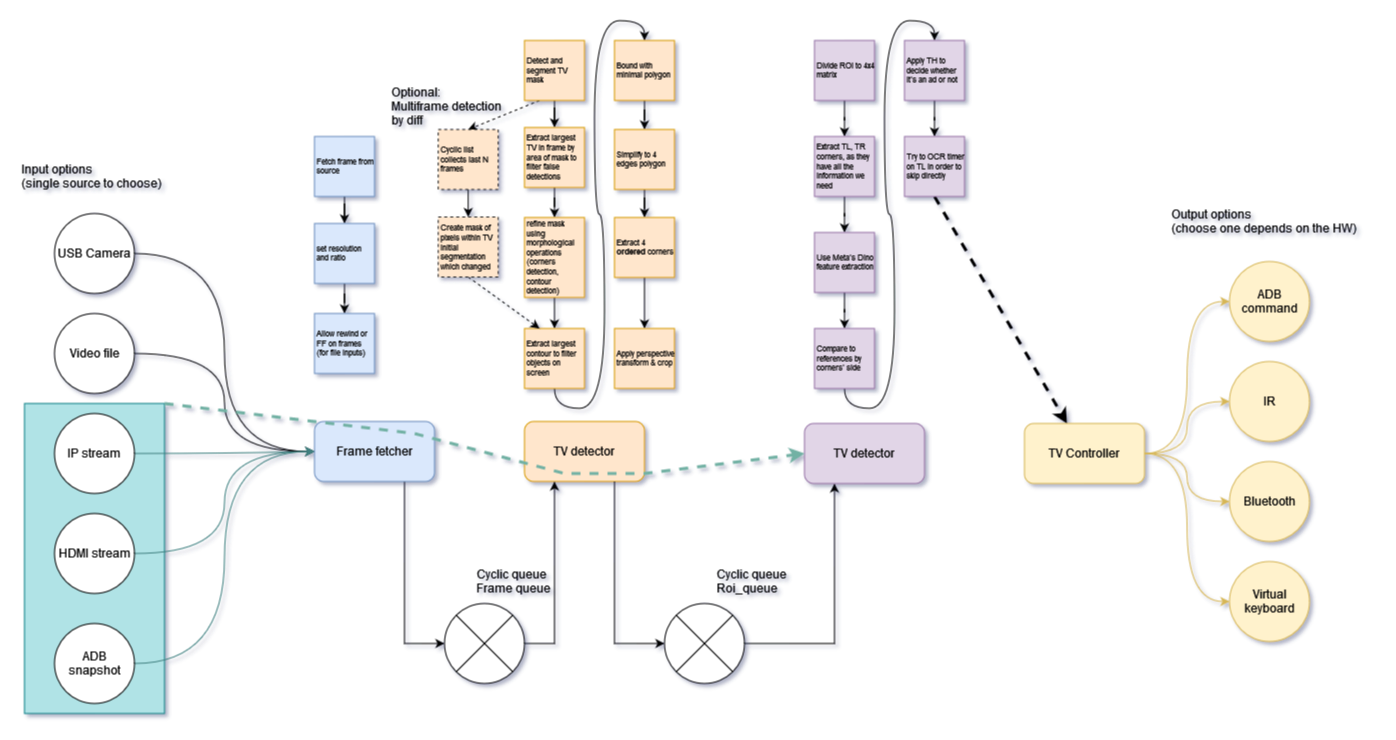

The diagram above was exported from draw.io. Its source (the exported page's mxGraphModel, read from the mxfile embedded in the PNG):
<mxGraphModel dx="3850" dy="2614" grid="1" gridSize="10" guides="1" tooltips="1" connect="1" arrows="1" fold="1" page="1" pageScale="1" pageWidth="850" pageHeight="1100" math="0" shadow="0">
  <root>
    <mxCell id="0" />
    <mxCell id="1" parent="0" />
    <mxCell id="2" value="" style="rounded=0;whiteSpace=wrap;html=1;fillColor=#b0e3e6;strokeColor=#0e8088;" vertex="1" parent="1">
      <mxGeometry x="70" y="340" width="140" height="310" as="geometry" />
    </mxCell>
    <mxCell id="3" style="edgeStyle=orthogonalEdgeStyle;rounded=0;orthogonalLoop=1;jettySize=auto;html=1;exitX=1;exitY=0.5;exitDx=0;exitDy=0;curved=1;entryX=0;entryY=0.5;entryDx=0;entryDy=0;" edge="1" source="4" target="15" parent="1">
      <mxGeometry relative="1" as="geometry">
        <mxPoint x="360" y="380" as="targetPoint" />
      </mxGeometry>
    </mxCell>
    <mxCell id="4" value="USB Camera" style="ellipse;whiteSpace=wrap;html=1;aspect=fixed;" vertex="1" parent="1">
      <mxGeometry x="100" y="150" width="80" height="80" as="geometry" />
    </mxCell>
    <mxCell id="5" value="&lt;div&gt;Input options&lt;/div&gt;&lt;div&gt;(single source to choose)&lt;br&gt;&lt;/div&gt;" style="text;html=1;align=left;verticalAlign=middle;resizable=0;points=[];autosize=1;strokeColor=none;fillColor=none;" vertex="1" parent="1">
      <mxGeometry x="65" y="93" width="160" height="40" as="geometry" />
    </mxCell>
    <mxCell id="6" style="edgeStyle=orthogonalEdgeStyle;rounded=0;orthogonalLoop=1;jettySize=auto;html=1;exitX=1;exitY=0.5;exitDx=0;exitDy=0;curved=1;entryX=0;entryY=0.5;entryDx=0;entryDy=0;" edge="1" source="7" target="15" parent="1">
      <mxGeometry relative="1" as="geometry">
        <mxPoint x="360" y="380" as="targetPoint" />
      </mxGeometry>
    </mxCell>
    <mxCell id="7" value="Video file" style="ellipse;whiteSpace=wrap;html=1;aspect=fixed;" vertex="1" parent="1">
      <mxGeometry x="100" y="250" width="80" height="80" as="geometry" />
    </mxCell>
    <mxCell id="8" style="edgeStyle=orthogonalEdgeStyle;rounded=0;orthogonalLoop=1;jettySize=auto;html=1;exitX=1;exitY=0.5;exitDx=0;exitDy=0;curved=1;entryX=0;entryY=0.5;entryDx=0;entryDy=0;fontColor=#67AB9F;strokeColor=#408080;" edge="1" source="9" target="15" parent="1">
      <mxGeometry relative="1" as="geometry">
        <mxPoint x="360" y="380" as="targetPoint" />
      </mxGeometry>
    </mxCell>
    <mxCell id="9" value="IP stream" style="ellipse;whiteSpace=wrap;html=1;aspect=fixed;" vertex="1" parent="1">
      <mxGeometry x="100" y="350" width="80" height="80" as="geometry" />
    </mxCell>
    <mxCell id="10" style="edgeStyle=orthogonalEdgeStyle;rounded=0;orthogonalLoop=1;jettySize=auto;html=1;exitX=1;exitY=0.5;exitDx=0;exitDy=0;entryX=0;entryY=0.5;entryDx=0;entryDy=0;curved=1;fontColor=#67AB9F;strokeColor=#408080;" edge="1" source="11" target="15" parent="1">
      <mxGeometry relative="1" as="geometry" />
    </mxCell>
    <mxCell id="11" value="HDMI stream" style="ellipse;whiteSpace=wrap;html=1;aspect=fixed;" vertex="1" parent="1">
      <mxGeometry x="100" y="450" width="80" height="80" as="geometry" />
    </mxCell>
    <mxCell id="12" style="edgeStyle=orthogonalEdgeStyle;rounded=0;orthogonalLoop=1;jettySize=auto;html=1;exitX=1;exitY=0.5;exitDx=0;exitDy=0;entryX=0;entryY=0.5;entryDx=0;entryDy=0;curved=1;fontColor=#67AB9F;strokeColor=#408080;" edge="1" source="13" target="15" parent="1">
      <mxGeometry relative="1" as="geometry" />
    </mxCell>
    <mxCell id="13" value="ADB snapshot" style="ellipse;whiteSpace=wrap;html=1;aspect=fixed;" vertex="1" parent="1">
      <mxGeometry x="100" y="560" width="80" height="80" as="geometry" />
    </mxCell>
    <mxCell id="14" style="edgeStyle=orthogonalEdgeStyle;rounded=0;orthogonalLoop=1;jettySize=auto;html=1;exitX=0.75;exitY=1;exitDx=0;exitDy=0;entryX=0;entryY=0.5;entryDx=0;entryDy=0;" edge="1" source="15" target="22" parent="1">
      <mxGeometry relative="1" as="geometry" />
    </mxCell>
    <mxCell id="15" value="Frame fetcher" style="rounded=1;whiteSpace=wrap;html=1;fillColor=#dae8fc;strokeColor=#6c8ebf;" vertex="1" parent="1">
      <mxGeometry x="360" y="358" width="120" height="60" as="geometry" />
    </mxCell>
    <mxCell id="16" value="" style="edgeStyle=orthogonalEdgeStyle;rounded=0;orthogonalLoop=1;jettySize=auto;html=1;" edge="1" source="17" target="19" parent="1">
      <mxGeometry relative="1" as="geometry" />
    </mxCell>
    <mxCell id="17" value="Fetch frame from source" style="rounded=0;whiteSpace=wrap;html=1;align=left;fontSize=8;fillColor=#dae8fc;strokeColor=#6c8ebf;" vertex="1" parent="1">
      <mxGeometry x="360" y="73" width="60" height="60" as="geometry" />
    </mxCell>
    <mxCell id="18" value="" style="edgeStyle=orthogonalEdgeStyle;rounded=0;orthogonalLoop=1;jettySize=auto;html=1;" edge="1" source="19" target="68" parent="1">
      <mxGeometry relative="1" as="geometry" />
    </mxCell>
    <mxCell id="19" value="set resolution and ratio" style="rounded=0;whiteSpace=wrap;html=1;align=left;fontSize=8;fillColor=#dae8fc;strokeColor=#6c8ebf;" vertex="1" parent="1">
      <mxGeometry x="360" y="160" width="60" height="60" as="geometry" />
    </mxCell>
    <mxCell id="20" value="TV detector" style="rounded=1;whiteSpace=wrap;html=1;fillColor=#ffe6cc;strokeColor=#d79b00;" vertex="1" parent="1">
      <mxGeometry x="570" y="358" width="120" height="60" as="geometry" />
    </mxCell>
    <mxCell id="21" style="edgeStyle=orthogonalEdgeStyle;rounded=0;orthogonalLoop=1;jettySize=auto;html=1;exitX=1;exitY=0.5;exitDx=0;exitDy=0;entryX=0.25;entryY=1;entryDx=0;entryDy=0;" edge="1" source="22" target="20" parent="1">
      <mxGeometry relative="1" as="geometry" />
    </mxCell>
    <mxCell id="22" value="" style="shape=sumEllipse;perimeter=ellipsePerimeter;whiteSpace=wrap;html=1;backgroundOutline=1;" vertex="1" parent="1">
      <mxGeometry x="490" y="540" width="80" height="80" as="geometry" />
    </mxCell>
    <mxCell id="23" value="&lt;div&gt;Cyclic queue&lt;/div&gt;&lt;div&gt;Frame queue&lt;br&gt;&lt;/div&gt;" style="text;html=1;align=left;verticalAlign=middle;resizable=0;points=[];autosize=1;strokeColor=none;fillColor=none;" vertex="1" parent="1">
      <mxGeometry x="520" y="498" width="90" height="40" as="geometry" />
    </mxCell>
    <mxCell id="24" value="" style="edgeStyle=orthogonalEdgeStyle;rounded=0;orthogonalLoop=1;jettySize=auto;html=1;" edge="1" source="26" target="28" parent="1">
      <mxGeometry relative="1" as="geometry" />
    </mxCell>
    <mxCell id="25" style="rounded=0;orthogonalLoop=1;jettySize=auto;html=1;exitX=0.25;exitY=1;exitDx=0;exitDy=0;entryX=0.5;entryY=0;entryDx=0;entryDy=0;dashed=1;" edge="1" source="26" target="70" parent="1">
      <mxGeometry relative="1" as="geometry" />
    </mxCell>
    <mxCell id="26" value="Detect and segment TV mask" style="rounded=0;whiteSpace=wrap;html=1;align=left;fontSize=8;fillColor=#ffe6cc;strokeColor=#d79b00;" vertex="1" parent="1">
      <mxGeometry x="570" y="-23" width="60" height="60" as="geometry" />
    </mxCell>
    <mxCell id="27" value="" style="edgeStyle=orthogonalEdgeStyle;rounded=0;orthogonalLoop=1;jettySize=auto;html=1;" edge="1" source="28" target="30" parent="1">
      <mxGeometry relative="1" as="geometry" />
    </mxCell>
    <mxCell id="28" value="Extract largest TV in frame by area of mask to filter false detections " style="rounded=0;whiteSpace=wrap;html=1;align=left;fontSize=8;fillColor=#ffe6cc;strokeColor=#d79b00;" vertex="1" parent="1">
      <mxGeometry x="570" y="64" width="60" height="60" as="geometry" />
    </mxCell>
    <mxCell id="29" style="edgeStyle=orthogonalEdgeStyle;rounded=0;orthogonalLoop=1;jettySize=auto;html=1;exitX=0.5;exitY=1;exitDx=0;exitDy=0;entryX=0.5;entryY=0;entryDx=0;entryDy=0;" edge="1" source="30" target="32" parent="1">
      <mxGeometry relative="1" as="geometry" />
    </mxCell>
    <mxCell id="30" value="refine mask using morphological operations (corners detection, contour detection)" style="rounded=0;whiteSpace=wrap;html=1;align=left;fontSize=8;fillColor=#ffe6cc;strokeColor=#d79b00;" vertex="1" parent="1">
      <mxGeometry x="570" y="154" width="60" height="80" as="geometry" />
    </mxCell>
    <mxCell id="31" style="edgeStyle=orthogonalEdgeStyle;rounded=0;orthogonalLoop=1;jettySize=auto;html=1;exitX=0.5;exitY=1;exitDx=0;exitDy=0;entryX=0.5;entryY=0;entryDx=0;entryDy=0;curved=1;" edge="1" source="32" target="34" parent="1">
      <mxGeometry relative="1" as="geometry" />
    </mxCell>
    <mxCell id="32" value="Extract largest contour to filter objects on screen" style="rounded=0;whiteSpace=wrap;html=1;align=left;fontSize=8;fillColor=#ffe6cc;strokeColor=#d79b00;" vertex="1" parent="1">
      <mxGeometry x="570" y="265" width="60" height="60" as="geometry" />
    </mxCell>
    <mxCell id="33" value="" style="edgeStyle=orthogonalEdgeStyle;rounded=0;orthogonalLoop=1;jettySize=auto;html=1;" edge="1" source="34" target="36" parent="1">
      <mxGeometry relative="1" as="geometry" />
    </mxCell>
    <mxCell id="34" value="Bound with minimal polygon" style="rounded=0;whiteSpace=wrap;html=1;align=left;fontSize=8;fillColor=#ffe6cc;strokeColor=#d79b00;" vertex="1" parent="1">
      <mxGeometry x="660" y="-23" width="60" height="60" as="geometry" />
    </mxCell>
    <mxCell id="35" value="" style="edgeStyle=orthogonalEdgeStyle;rounded=0;orthogonalLoop=1;jettySize=auto;html=1;" edge="1" source="36" target="38" parent="1">
      <mxGeometry relative="1" as="geometry" />
    </mxCell>
    <mxCell id="36" value="Simplify to 4 edges polygon" style="rounded=0;whiteSpace=wrap;html=1;align=left;fontSize=8;fillColor=#ffe6cc;strokeColor=#d79b00;" vertex="1" parent="1">
      <mxGeometry x="660" y="66" width="60" height="60" as="geometry" />
    </mxCell>
    <mxCell id="37" value="" style="edgeStyle=orthogonalEdgeStyle;rounded=0;orthogonalLoop=1;jettySize=auto;html=1;" edge="1" source="38" target="39" parent="1">
      <mxGeometry relative="1" as="geometry" />
    </mxCell>
    <mxCell id="38" value="Extract 4 &lt;b&gt;ordered&lt;/b&gt; corners" style="rounded=0;whiteSpace=wrap;html=1;align=left;fontSize=8;fillColor=#ffe6cc;strokeColor=#d79b00;" vertex="1" parent="1">
      <mxGeometry x="660" y="154" width="60" height="60" as="geometry" />
    </mxCell>
    <mxCell id="39" value="Apply perspective transform &amp;amp; crop" style="rounded=0;whiteSpace=wrap;html=1;align=left;fontSize=8;fillColor=#ffe6cc;strokeColor=#d79b00;" vertex="1" parent="1">
      <mxGeometry x="660" y="265" width="60" height="60" as="geometry" />
    </mxCell>
    <mxCell id="40" style="edgeStyle=orthogonalEdgeStyle;rounded=0;orthogonalLoop=1;jettySize=auto;html=1;exitX=0.75;exitY=1;exitDx=0;exitDy=0;entryX=0;entryY=0.5;entryDx=0;entryDy=0;" edge="1" source="20" target="42" parent="1">
      <mxGeometry relative="1" as="geometry">
        <mxPoint x="690" y="389" as="sourcePoint" />
      </mxGeometry>
    </mxCell>
    <mxCell id="41" style="edgeStyle=orthogonalEdgeStyle;rounded=0;orthogonalLoop=1;jettySize=auto;html=1;exitX=1;exitY=0.5;exitDx=0;exitDy=0;entryX=0.25;entryY=1;entryDx=0;entryDy=0;" edge="1" source="42" target="43" parent="1">
      <mxGeometry relative="1" as="geometry" />
    </mxCell>
    <mxCell id="42" value="" style="shape=sumEllipse;perimeter=ellipsePerimeter;whiteSpace=wrap;html=1;backgroundOutline=1;" vertex="1" parent="1">
      <mxGeometry x="710" y="540" width="80" height="80" as="geometry" />
    </mxCell>
    <mxCell id="43" value="TV detector" style="rounded=1;whiteSpace=wrap;html=1;fillColor=#e1d5e7;strokeColor=#9673a6;" vertex="1" parent="1">
      <mxGeometry x="850" y="360" width="120" height="60" as="geometry" />
    </mxCell>
    <mxCell id="44" value="&lt;div&gt;Cyclic queue&lt;/div&gt;&lt;div&gt;Roi_queue&lt;br&gt;&lt;/div&gt;" style="text;html=1;align=left;verticalAlign=middle;resizable=0;points=[];autosize=1;strokeColor=none;fillColor=none;" vertex="1" parent="1">
      <mxGeometry x="760" y="498" width="90" height="40" as="geometry" />
    </mxCell>
    <mxCell id="45" style="edgeStyle=orthogonalEdgeStyle;rounded=0;orthogonalLoop=1;jettySize=auto;html=1;exitX=0.5;exitY=1;exitDx=0;exitDy=0;" edge="1" source="46" target="48" parent="1">
      <mxGeometry relative="1" as="geometry" />
    </mxCell>
    <mxCell id="46" value="Divide ROI to 4x4 matrix" style="rounded=0;whiteSpace=wrap;html=1;align=left;fontSize=8;fillColor=#e1d5e7;strokeColor=#9673a6;" vertex="1" parent="1">
      <mxGeometry x="860" y="-23" width="60" height="60" as="geometry" />
    </mxCell>
    <mxCell id="47" value="" style="edgeStyle=orthogonalEdgeStyle;rounded=0;orthogonalLoop=1;jettySize=auto;html=1;" edge="1" source="48" target="50" parent="1">
      <mxGeometry relative="1" as="geometry" />
    </mxCell>
    <mxCell id="48" value="Extract TL, TR corners, as they have all the information we need" style="rounded=0;whiteSpace=wrap;html=1;align=left;fontSize=8;fillColor=#e1d5e7;strokeColor=#9673a6;" vertex="1" parent="1">
      <mxGeometry x="860" y="73" width="60" height="60" as="geometry" />
    </mxCell>
    <mxCell id="49" value="" style="edgeStyle=orthogonalEdgeStyle;rounded=0;orthogonalLoop=1;jettySize=auto;html=1;" edge="1" source="50" target="52" parent="1">
      <mxGeometry relative="1" as="geometry" />
    </mxCell>
    <mxCell id="50" value="Use Meta's Dino feature extraction" style="rounded=0;whiteSpace=wrap;html=1;align=left;fontSize=8;fillColor=#e1d5e7;strokeColor=#9673a6;" vertex="1" parent="1">
      <mxGeometry x="860" y="169" width="60" height="60" as="geometry" />
    </mxCell>
    <mxCell id="51" style="edgeStyle=orthogonalEdgeStyle;rounded=0;orthogonalLoop=1;jettySize=auto;html=1;exitX=0.5;exitY=1;exitDx=0;exitDy=0;entryX=0.5;entryY=0;entryDx=0;entryDy=0;curved=1;" edge="1" source="52" target="54" parent="1">
      <mxGeometry relative="1" as="geometry" />
    </mxCell>
    <mxCell id="52" value="Compare to references by corners' side" style="rounded=0;whiteSpace=wrap;html=1;align=left;fontSize=8;fillColor=#e1d5e7;strokeColor=#9673a6;" vertex="1" parent="1">
      <mxGeometry x="860" y="265" width="60" height="60" as="geometry" />
    </mxCell>
    <mxCell id="53" value="" style="edgeStyle=orthogonalEdgeStyle;rounded=0;orthogonalLoop=1;jettySize=auto;html=1;" edge="1" source="54" target="56" parent="1">
      <mxGeometry relative="1" as="geometry" />
    </mxCell>
    <mxCell id="54" value="Apply TH to decide whether it's an ad or not" style="rounded=0;whiteSpace=wrap;html=1;align=left;fontSize=8;fillColor=#e1d5e7;strokeColor=#9673a6;" vertex="1" parent="1">
      <mxGeometry x="950" y="-23" width="60" height="60" as="geometry" />
    </mxCell>
    <mxCell id="55" style="rounded=0;orthogonalLoop=1;jettySize=auto;html=1;exitX=0.5;exitY=1;exitDx=0;exitDy=0;dashed=1;strokeWidth=3;" edge="1" source="56" target="61" parent="1">
      <mxGeometry relative="1" as="geometry" />
    </mxCell>
    <mxCell id="56" value="Try to OCR timer on TL in order to skip directly" style="rounded=0;whiteSpace=wrap;html=1;align=left;fontSize=8;fillColor=#e1d5e7;strokeColor=#9673a6;" vertex="1" parent="1">
      <mxGeometry x="950" y="73" width="60" height="60" as="geometry" />
    </mxCell>
    <mxCell id="57" style="edgeStyle=orthogonalEdgeStyle;rounded=0;orthogonalLoop=1;jettySize=auto;html=1;exitX=1;exitY=0.5;exitDx=0;exitDy=0;entryX=0;entryY=0.5;entryDx=0;entryDy=0;curved=1;fillColor=#fff2cc;strokeColor=#d6b656;" edge="1" source="61" target="62" parent="1">
      <mxGeometry relative="1" as="geometry" />
    </mxCell>
    <mxCell id="58" style="edgeStyle=orthogonalEdgeStyle;rounded=0;orthogonalLoop=1;jettySize=auto;html=1;exitX=1;exitY=0.5;exitDx=0;exitDy=0;curved=1;fillColor=#fff2cc;strokeColor=#d6b656;" edge="1" source="61" target="63" parent="1">
      <mxGeometry relative="1" as="geometry" />
    </mxCell>
    <mxCell id="59" style="edgeStyle=orthogonalEdgeStyle;rounded=0;orthogonalLoop=1;jettySize=auto;html=1;exitX=1;exitY=0.5;exitDx=0;exitDy=0;entryX=0;entryY=0.5;entryDx=0;entryDy=0;curved=1;fillColor=#fff2cc;strokeColor=#d6b656;" edge="1" source="61" target="64" parent="1">
      <mxGeometry relative="1" as="geometry" />
    </mxCell>
    <mxCell id="60" style="edgeStyle=orthogonalEdgeStyle;rounded=0;orthogonalLoop=1;jettySize=auto;html=1;exitX=1;exitY=0.5;exitDx=0;exitDy=0;entryX=0;entryY=0.5;entryDx=0;entryDy=0;curved=1;fillColor=#fff2cc;strokeColor=#d6b656;" edge="1" source="61" target="65" parent="1">
      <mxGeometry relative="1" as="geometry" />
    </mxCell>
    <mxCell id="61" value="TV Controller" style="rounded=1;whiteSpace=wrap;html=1;fillColor=#fff2cc;strokeColor=#d6b656;" vertex="1" parent="1">
      <mxGeometry x="1070" y="360" width="120" height="60" as="geometry" />
    </mxCell>
    <mxCell id="62" value="ADB command" style="ellipse;whiteSpace=wrap;html=1;aspect=fixed;fillColor=#fff2cc;strokeColor=#d6b656;" vertex="1" parent="1">
      <mxGeometry x="1275" y="198" width="80" height="80" as="geometry" />
    </mxCell>
    <mxCell id="63" value="IR" style="ellipse;whiteSpace=wrap;html=1;aspect=fixed;fillColor=#fff2cc;strokeColor=#d6b656;" vertex="1" parent="1">
      <mxGeometry x="1275" y="298" width="80" height="80" as="geometry" />
    </mxCell>
    <mxCell id="64" value="Bluetooth" style="ellipse;whiteSpace=wrap;html=1;aspect=fixed;fillColor=#fff2cc;strokeColor=#d6b656;" vertex="1" parent="1">
      <mxGeometry x="1275" y="398" width="80" height="80" as="geometry" />
    </mxCell>
    <mxCell id="65" value="Virtual keyboard" style="ellipse;whiteSpace=wrap;html=1;aspect=fixed;fillColor=#fff2cc;strokeColor=#d6b656;" vertex="1" parent="1">
      <mxGeometry x="1275" y="498" width="80" height="80" as="geometry" />
    </mxCell>
    <mxCell id="66" value="" style="edgeStyle=none;orthogonalLoop=1;jettySize=auto;html=1;rounded=0;exitX=1;exitY=0;exitDx=0;exitDy=0;entryX=0;entryY=0.5;entryDx=0;entryDy=0;strokeColor=#72b1a4;strokeWidth=3;dashed=1;startArrow=none;startFill=0;jumpStyle=gap;" edge="1" source="2" target="43" parent="1">
      <mxGeometry width="100" relative="1" as="geometry">
        <mxPoint y="270" as="sourcePoint" />
        <mxPoint x="100" y="270" as="targetPoint" />
        <Array as="points">
          <mxPoint x="460" y="370" />
          <mxPoint x="610" y="410" />
          <mxPoint x="690" y="410" />
        </Array>
      </mxGeometry>
    </mxCell>
    <mxCell id="67" value="&lt;div&gt;Output options&lt;br&gt;&lt;/div&gt;&lt;div&gt;(choose one depends on the HW)&lt;br&gt;&lt;/div&gt;" style="text;html=1;align=left;verticalAlign=middle;resizable=0;points=[];autosize=1;strokeColor=none;fillColor=none;" vertex="1" parent="1">
      <mxGeometry x="1215" y="138" width="200" height="40" as="geometry" />
    </mxCell>
    <mxCell id="68" value="Allow rewind or FF on frames (for file inputs)" style="rounded=0;whiteSpace=wrap;html=1;align=left;fontSize=8;fillColor=#dae8fc;strokeColor=#6c8ebf;" vertex="1" parent="1">
      <mxGeometry x="360" y="250" width="60" height="60" as="geometry" />
    </mxCell>
    <mxCell id="69" style="edgeStyle=orthogonalEdgeStyle;rounded=0;orthogonalLoop=1;jettySize=auto;html=1;exitX=0.5;exitY=1;exitDx=0;exitDy=0;entryX=0.5;entryY=0;entryDx=0;entryDy=0;" edge="1" source="70" target="72" parent="1">
      <mxGeometry relative="1" as="geometry" />
    </mxCell>
    <mxCell id="70" value="Cyclic list collects last N frames" style="rounded=0;whiteSpace=wrap;html=1;align=left;fontSize=8;fillColor=#ffe6cc;strokeColor=#1A1A1A;dashed=1;" vertex="1" parent="1">
      <mxGeometry x="483.73" y="66" width="60" height="60" as="geometry" />
    </mxCell>
    <mxCell id="71" style="rounded=0;orthogonalLoop=1;jettySize=auto;html=1;exitX=0.5;exitY=1;exitDx=0;exitDy=0;entryX=0.25;entryY=0;entryDx=0;entryDy=0;dashed=1;" edge="1" source="72" target="32" parent="1">
      <mxGeometry relative="1" as="geometry" />
    </mxCell>
    <mxCell id="72" value="Create mask of pixels within TV initial segmentation which changed" style="rounded=0;whiteSpace=wrap;html=1;align=left;fontSize=8;fillColor=#ffe6cc;strokeColor=#1A1A1A;dashed=1;" vertex="1" parent="1">
      <mxGeometry x="483.72" y="153.5" width="60" height="60" as="geometry" />
    </mxCell>
    <mxCell id="73" value="&lt;div&gt;Optional:&lt;/div&gt;&lt;div&gt;Multiframe detection&amp;nbsp;&lt;/div&gt;&lt;div&gt;by diff&lt;br&gt;&lt;/div&gt;" style="text;html=1;align=left;verticalAlign=middle;resizable=0;points=[];autosize=1;strokeColor=none;fillColor=none;" vertex="1" parent="1">
      <mxGeometry x="434.98" y="13" width="130" height="60" as="geometry" />
    </mxCell>
  </root>
</mxGraphModel>